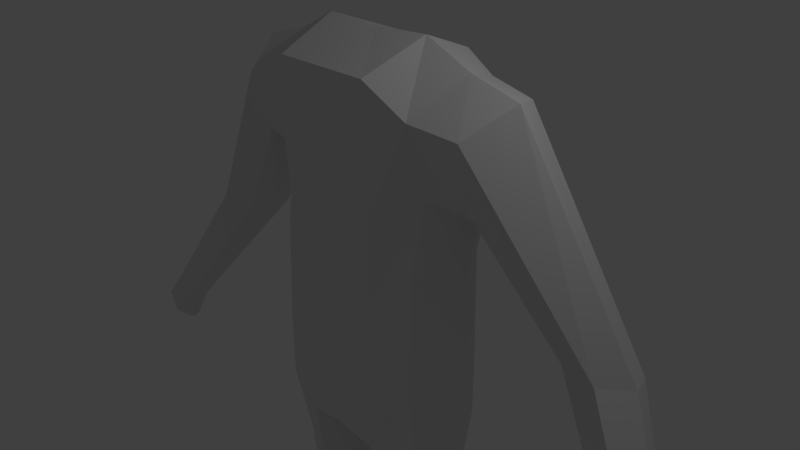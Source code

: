 # Source: cowboy-before-thumb.blend  (saved by Blender 2.76.0; exported with 4.5.12 LTS)
import bpy
from mathutils import Matrix  # noqa: F401  (used for matrix-valued properties, if any)

bpy.ops.wm.read_factory_settings(use_empty=True)
scene = bpy.context.scene
scene.name = 'Scene'

# ---- collections
col_collection_1 = bpy.data.collections.new('Collection 1'); scene.collection.children.link(col_collection_1)

# ---- world
world_world = bpy.data.worlds.new('World'); scene.world = world_world
world_world.color = (0.05088, 0.05088, 0.05088)
world_world.use_sun_shadow = False
world_world.sun_shadow_jitter_overblur = 0.0
world_world.cycles.sampling_method = 'MANUAL'
world_world.cycles.sample_map_resolution = 256

# ---- cameras
cam_camera = bpy.data.cameras.new('Camera')
cam_camera.clip_end = 100.0
cam_camera.lens = 35.0
cam_camera.sensor_width = 32.0
cam_camera.sensor_height = 18.0
cam_camera.ortho_scale = 7.314
cam_camera.dof.focus_distance = 0.0
cam_camera.dof.aperture_fstop = 128.0

# ---- lights
light_lamp = bpy.data.lights.new('Lamp', 'POINT')
light_lamp.transmission_factor = 0.0
light_lamp.cutoff_distance = 30.0
light_lamp.energy = 100.0
light_lamp.shadow_buffer_clip_start = 1.001
light_lamp.shadow_soft_size = 0.1
light_lamp.shadow_maximum_resolution = 0.006
light_lamp.use_absolute_resolution = True
light_lamp.cycles.use_multiple_importance_sampling = False

# ---- meshes
me_cube_001 = bpy.data.meshes.new('Cube.001')
me_cube_001.from_pydata([(1.183, -0.5118, -1.247), (1.16, -0.4442, 0.2806), (1.146, 0.7124, -1.272), (1.126, 0.7152, 0.2264), (0.0, 1.0, -0.177), (0.0, 1.0, -1.469), (0.0, -0.7224, -0.177), (0.0, -0.8216, -1.469), (1.137, -0.495, 2.188), (1.163, 0.8514, 2.427), (0.0, 0.9244, 2.654), (0.0, -0.7224, 2.628), (1.141, 1.099, 1.413), (1.191, -0.2681, 1.221), (0.0, 1.218, 1.328), (0.0, -0.7224, 0.8991), (0.6967, 1.0, -0.177), (0.6967, -0.8216, -1.469), (0.6967, 1.0, -1.469), (0.6967, -0.7224, -0.177), (0.7067, 0.9244, 2.657), (0.6967, -0.7224, 2.628), (0.6967, -0.7224, 0.8991), (0.6967, 1.218, 1.328), (1.224, -0.4946, -2.213), (1.138, 0.7124, -2.245), (0.0, 1.0, -2.301), (0.0, -0.6943, -2.301), (0.5707, -0.6604, -2.415), (0.6146, 0.9382, -2.402), (1.093, -0.2607, -5.959), (1.028, 0.4938, -5.96), (0.6059, -0.3221, -5.959), (0.6227, 0.538, -5.959), (1.128, -0.3294, -3.25), (1.062, 0.5342, -3.275), (0.6512, 0.6943, -3.384), (0.6168, -0.515, -3.394), (1.13, -0.2468, -4.117), (0.6584, -0.3968, -4.21), (1.071, 0.451, -4.133), (0.6902, 0.5803, -4.204), (1.459, 0.1441, 0.3385), (1.484, 0.1121, -1.205), (1.433, 0.1843, 2.655), (0.0, 0.1388, 2.926), (1.526, 0.2112, 0.9058), (0.8096, 0.1388, 2.966), (1.545, 0.1121, -2.185), (0.0, 0.1529, -2.568), (0.2311, 0.1529, -2.615), (1.245, 0.1066, -5.968), (0.3705, 0.09527, -5.964), (0.3101, 0.09256, -3.425), (1.391, 0.1088, -3.249), (0.3651, 0.09412, -4.232), (1.383, 0.1072, -4.121), (1.14, -0.3264, -5.959), (1.063, 0.5602, -5.959), (0.5677, -0.3986, -5.959), (0.5875, 0.6122, -5.959), (1.319, 0.1052, -5.97), (0.2911, 0.09188, -5.964), (1.14, -0.3305, -6.835), (1.063, 0.5602, -6.836), (0.5677, -0.3945, -6.835), (0.5875, 0.6122, -6.835), (1.153, 0.1052, -6.846), (0.5307, 0.09188, -6.841), (0.3794, -0.8383, -7.153), (1.328, -0.8102, -7.153), (0.3794, -1.471, -7.277), (1.328, -1.42, -7.277), (0.3794, -1.526, -7.593), (1.328, -1.481, -7.593), (0.3794, -0.8558, -7.621), (1.328, -0.85, -7.621), (0.5677, -0.4522, -7.535), (1.14, -0.4313, -7.535), (0.5677, -0.2079, -7.44), (1.14, -0.1975, -7.44), (0.5677, 0.03215, -7.459), (1.14, -0.01693, -7.459), (0.5677, 0.06782, -7.688), (1.14, 0.02389, -7.688), (0.5677, 0.611, -7.631), (1.14, 0.6663, -7.631), (4.058, 0.2151, -1.934), (4.385, 0.184, -1.755), (4.517, -0.08533, -1.753), (4.313, -0.3927, -1.737), (4.015, -0.3093, -1.931), (3.976, -0.07543, -2.02), (3.714, 0.407, -0.369), (3.571, 0.7977, -0.4737), (3.441, -0.008611, -0.2577), (2.917, 0.1302, -0.2949), (2.763, 0.4235, -0.3734), (3.015, 0.8495, -0.4876), (1.827, 0.7562, 2.324), (1.692, 0.8315, 1.491), (2.115, 0.1877, 2.476), (1.817, -0.4171, 2.124), (1.751, -0.2151, 1.322), (1.952, 0.2117, 0.9373), (4.445, -0.002088, -2.467), (4.7, -0.03126, -2.327), (4.803, -0.2839, -2.326), (4.644, -0.5722, -2.313), (4.412, -0.4939, -2.465), (4.381, -0.2746, -2.511), (4.481, -0.1752, -2.781), (4.679, -0.187, -2.783), (4.72, -0.2894, -2.782), (4.693, -0.4712, -2.745), (4.467, -0.3746, -2.78), (4.455, -0.2857, -2.835), (4.479, -0.4824, -2.025), (4.66, -0.1846, -2.039), (4.543, 0.07639, -2.041), (4.213, -0.4016, -2.198), (4.252, 0.1065, -2.201), (4.179, -0.175, -2.266)], [], [(16, 3, 2, 18), (42, 1, 0, 43), (5, 18, 29, 26), (93, 95, 90, 89), (19, 6, 7, 17), (47, 20, 10, 45), (23, 14, 10, 20), (22, 13, 8, 21), (19, 1, 13, 22), (16, 4, 14, 23), (42, 3, 12, 46), (3, 16, 23, 12), (6, 19, 22, 15), (15, 22, 21, 11), (12, 23, 20, 9), (44, 9, 20, 47), (1, 19, 17, 0), (18, 2, 25, 29), (4, 16, 18, 5), (56, 38, 30, 51), (49, 26, 29, 50), (43, 0, 24, 48), (17, 7, 27, 28), (0, 17, 28, 24), (51, 30, 57, 61), (41, 40, 31, 33), (38, 39, 32, 30), (55, 41, 33, 52), (50, 29, 36, 53), (24, 28, 37, 34), (29, 25, 35, 36), (48, 24, 34, 54), (53, 36, 41, 55), (34, 37, 39, 38), (36, 35, 40, 41), (54, 34, 38, 56), (35, 54, 56, 40), (37, 53, 55, 39), (25, 48, 54, 35), (28, 50, 53, 37), (39, 55, 52, 32), (33, 31, 58, 60), (2, 43, 48, 25), (27, 49, 50, 28), (40, 56, 51, 31), (8, 44, 47, 21), (1, 42, 46, 13), (21, 47, 45, 11), (94, 93, 89, 88), (3, 42, 43, 2), (31, 51, 61, 58), (32, 52, 62, 59), (52, 33, 60, 62), (30, 32, 59, 57), (62, 60, 66, 68), (58, 61, 67, 64), (59, 62, 68, 65), (57, 59, 65, 63), (61, 57, 63, 67), (60, 58, 64, 66), (63, 65, 69, 70), (70, 69, 71, 72), (72, 71, 73, 74), (74, 73, 75, 76), (76, 75, 77, 78), (78, 77, 79, 80), (80, 79, 81, 82), (82, 81, 83, 84), (84, 83, 85, 86), (84, 86, 64, 82), (72, 74, 76, 70), (69, 75, 73, 71), (70, 76, 78, 63), (63, 78, 80, 67), (67, 80, 82, 64), (86, 85, 66, 64), (65, 77, 75, 69), (68, 79, 77, 65), (66, 81, 79, 68), (81, 66, 85, 83), (119, 118, 107, 106), (118, 117, 108, 107), (95, 96, 91, 90), (96, 97, 92, 91), (98, 94, 88, 87), (97, 98, 87, 92), (104, 100, 98, 97), (100, 99, 94, 98), (103, 104, 97, 96), (102, 103, 96, 95), (99, 101, 93, 94), (101, 102, 95, 93), (44, 8, 102, 101), (9, 44, 101, 99), (8, 13, 103, 102), (13, 46, 104, 103), (12, 9, 99, 100), (46, 12, 100, 104), (109, 110, 116, 115), (110, 105, 111, 116), (117, 120, 109, 108), (121, 119, 106, 105), (122, 121, 105, 110), (120, 122, 110, 109), (116, 111, 112, 113), (115, 116, 113, 114), (107, 108, 114, 113), (106, 107, 113, 112), (108, 109, 115, 114), (105, 106, 112, 111), (91, 92, 122, 120), (92, 87, 121, 122), (87, 88, 119, 121), (90, 91, 120, 117), (89, 90, 117, 118), (88, 89, 118, 119)])
me_cube_001.use_remesh_preserve_volume = False
me_cube_001.use_remesh_preserve_attributes = False
me_cube_001.use_mirror_vertex_groups = False
me_cube_001.update()

# ---- objects
ob_cube = bpy.data.objects.new('Cube', me_cube_001)
ob_lamp = bpy.data.objects.new('Lamp', light_lamp)
ob_camera = bpy.data.objects.new('Camera', cam_camera)

# ---- transforms, parenting, visibility, modifiers, constraints
ob_cube.location = (0.0, 0.0, 0.0)
ob_cube.lineart.crease_threshold = 0.0
_m = ob_cube.modifiers.new('Mirror', 'MIRROR')
_m.use_clip = True
ob_lamp.location = (4.076, 1.005, 5.904)
ob_lamp.rotation_euler = (0.6503, 0.05522, 1.866)
ob_lamp.lock_rotations_4d = False
ob_lamp.empty_display_type = 'ARROWS'
ob_lamp.color = (0.0, 0.0, 0.0, 0.0)
ob_lamp.lineart.crease_threshold = 0.0
ob_camera.location = (7.481, -6.508, 5.344)
ob_camera.rotation_euler = (1.109, 0.01082, 0.8149)
ob_camera.lock_rotations_4d = False
ob_camera.empty_display_type = 'ARROWS'
ob_camera.color = (0.0, 0.0, 0.0, 0.0)
ob_camera.display_type = 'WIRE'
ob_camera.lineart.crease_threshold = 0.0

# ---- collection membership
col_collection_1.objects.link(ob_cube)
col_collection_1.objects.link(ob_lamp)
col_collection_1.objects.link(ob_camera)

# ---- scene / render settings (as saved in the file)
scene.camera = ob_camera
scene.frame_start = 1; scene.frame_end = 250; scene.frame_set(1)
scene.render.engine = 'BLENDER_EEVEE_NEXT'
scene.render.resolution_percentage = 50
scene.render.dither_intensity = 0.0
scene.cycles.use_denoising = False
scene.cycles.samples = 10
scene.cycles.sampling_pattern = 'TABULATED_SOBOL'
scene.cycles.light_sampling_threshold = 0.0
scene.cycles.use_adaptive_sampling = False
scene.cycles.use_light_tree = False
scene.cycles.blur_glossy = 0.0
scene.cycles.pixel_filter_type = 'GAUSSIAN'
scene.cycles.sample_clamp_indirect = 0.0
scene.view_settings.view_transform = 'Standard'
bpy.context.view_layer.update()
